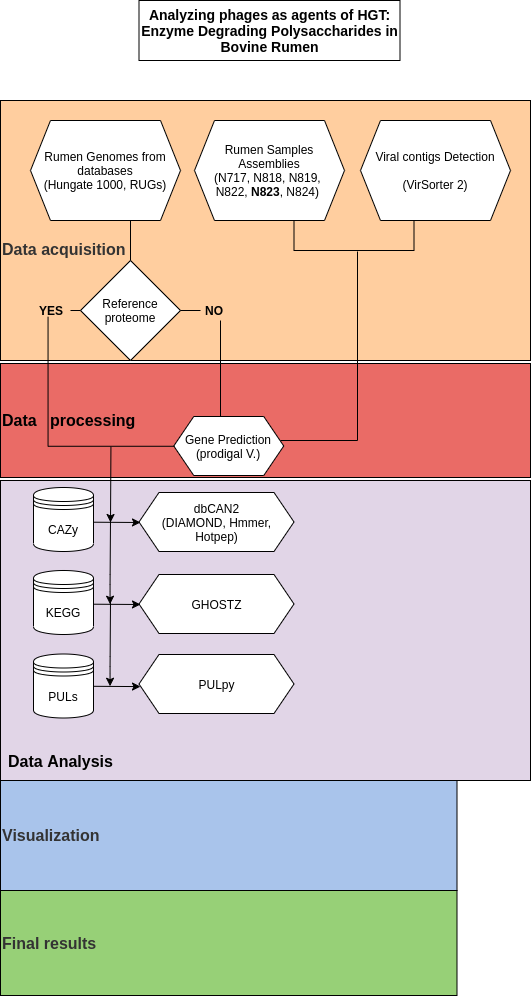

The diagram above was exported from draw.io. Its source (the exported page's mxGraphModel, read from the mxfile embedded in the PNG):
<mxGraphModel dx="1422" dy="1826" grid="1" gridSize="10" guides="1" tooltips="1" connect="1" arrows="1" fold="1" page="1" pageScale="1" pageWidth="850" pageHeight="1100" math="0" shadow="0">
  <root>
    <mxCell id="0" />
    <mxCell id="1" parent="0" />
    <mxCell id="HQh6aFMLFC6KjVPHVzcH-44" value="&lt;b&gt;&lt;font style=&quot;font-size: 16px&quot;&gt;Data&amp;nbsp; &amp;nbsp;processing&lt;/font&gt;&lt;/b&gt;" style="whiteSpace=wrap;html=1;align=left;fontSize=11;fillColor=#EA6B66;" parent="1" vertex="1">
      <mxGeometry x="150" y="-697" width="530" height="114" as="geometry" />
    </mxCell>
    <mxCell id="HQh6aFMLFC6KjVPHVzcH-1" value="&lt;b&gt;&lt;span style=&quot;color: rgb(51 , 51 , 51) ; font-family: &amp;#34;open sans&amp;#34; , &amp;#34;clear sans&amp;#34; , &amp;#34;helvetica neue&amp;#34; , &amp;#34;helvetica&amp;#34; , &amp;#34;arial&amp;#34; , sans-serif ; font-size: 16px&quot;&gt;&lt;br&gt;&lt;br&gt;&lt;/span&gt;&lt;/b&gt;&lt;b style=&quot;text-align: right ; font-family: &amp;#34;helvetica&amp;#34;&quot;&gt;&lt;span style=&quot;color: rgb(51 , 51 , 51) ; font-family: &amp;#34;open sans&amp;#34; , &amp;#34;clear sans&amp;#34; , &amp;#34;helvetica neue&amp;#34; , &amp;#34;helvetica&amp;#34; , &amp;#34;arial&amp;#34; , sans-serif ; font-size: 16px&quot;&gt;Data acquisition&lt;/span&gt;&lt;/b&gt;&lt;b&gt;&lt;span style=&quot;color: rgb(51 , 51 , 51) ; font-family: &amp;#34;open sans&amp;#34; , &amp;#34;clear sans&amp;#34; , &amp;#34;helvetica neue&amp;#34; , &amp;#34;helvetica&amp;#34; , &amp;#34;arial&amp;#34; , sans-serif ; font-size: 16px&quot;&gt;&lt;br&gt;&lt;/span&gt;&lt;/b&gt;" style="whiteSpace=wrap;html=1;align=left;fontSize=11;fillColor=#FFCE9F;" parent="1" vertex="1">
      <mxGeometry x="150" y="-960" width="530" height="260" as="geometry" />
    </mxCell>
    <mxCell id="HQh6aFMLFC6KjVPHVzcH-2" value="&lt;span style=&quot;font-size: 14px&quot;&gt;Analyzing phages as agents of HGT: Enzyme Degrading Polysaccharides in Bovine Rumen&lt;/span&gt;" style="rounded=0;whiteSpace=wrap;html=1;fontStyle=1" parent="1" vertex="1">
      <mxGeometry x="288.5" y="-1060" width="261" height="60" as="geometry" />
    </mxCell>
    <mxCell id="HQh6aFMLFC6KjVPHVzcH-3" value="Rumen Genomes from databases&lt;br&gt;(Hungate 1000, RUGs)" style="shape=hexagon;perimeter=hexagonPerimeter2;whiteSpace=wrap;html=1;fixedSize=1;" parent="1" vertex="1">
      <mxGeometry x="180" y="-940" width="150" height="100" as="geometry" />
    </mxCell>
    <mxCell id="HQh6aFMLFC6KjVPHVzcH-6" value="Rumen Samples Assemblies&lt;br&gt;(N717, N818, N819, &lt;br&gt;N822, &lt;b&gt;N823&lt;/b&gt;, N824)&amp;nbsp;" style="shape=hexagon;perimeter=hexagonPerimeter2;whiteSpace=wrap;html=1;fixedSize=1;" parent="1" vertex="1">
      <mxGeometry x="344" y="-940" width="150" height="100" as="geometry" />
    </mxCell>
    <mxCell id="HQh6aFMLFC6KjVPHVzcH-7" value="Viral contigs Detection&lt;br&gt;&lt;br&gt;(VirSorter 2)" style="shape=hexagon;perimeter=hexagonPerimeter2;whiteSpace=wrap;html=1;fixedSize=1;" parent="1" vertex="1">
      <mxGeometry x="510" y="-940" width="150" height="100" as="geometry" />
    </mxCell>
    <mxCell id="HQh6aFMLFC6KjVPHVzcH-8" value="Reference proteome" style="rhombus;whiteSpace=wrap;html=1;" parent="1" vertex="1">
      <mxGeometry x="230" y="-800" width="100" height="100" as="geometry" />
    </mxCell>
    <mxCell id="HQh6aFMLFC6KjVPHVzcH-11" value="&lt;div style=&quot;text-align: right&quot;&gt;&lt;br&gt;&lt;/div&gt;&lt;div style=&quot;text-align: right&quot;&gt;&lt;br&gt;&lt;/div&gt;" style="whiteSpace=wrap;html=1;align=left;fontSize=11;fillColor=#E1D5E7;" parent="1" vertex="1">
      <mxGeometry x="150" y="-580" width="530" height="300" as="geometry" />
    </mxCell>
    <mxCell id="HQh6aFMLFC6KjVPHVzcH-16" value="KEGG" style="shape=datastore;whiteSpace=wrap;html=1;" parent="1" vertex="1">
      <mxGeometry x="183" y="-490" width="60" height="64" as="geometry" />
    </mxCell>
    <mxCell id="HQh6aFMLFC6KjVPHVzcH-18" value="CAZy" style="shape=datastore;whiteSpace=wrap;html=1;" parent="1" vertex="1">
      <mxGeometry x="183" y="-573" width="60" height="64" as="geometry" />
    </mxCell>
    <mxCell id="HQh6aFMLFC6KjVPHVzcH-19" value="PULs" style="shape=datastore;whiteSpace=wrap;html=1;" parent="1" vertex="1">
      <mxGeometry x="183" y="-406.5" width="60" height="64" as="geometry" />
    </mxCell>
    <mxCell id="HQh6aFMLFC6KjVPHVzcH-25" value="dbCAN2&lt;br&gt;(DIAMOND, Hmmer, Hotpep)" style="shape=hexagon;perimeter=hexagonPerimeter2;whiteSpace=wrap;html=1;fixedSize=1;" parent="1" vertex="1">
      <mxGeometry x="288.5" y="-568" width="155" height="59" as="geometry" />
    </mxCell>
    <mxCell id="HQh6aFMLFC6KjVPHVzcH-28" value="GHOSTZ" style="shape=hexagon;perimeter=hexagonPerimeter2;whiteSpace=wrap;html=1;fixedSize=1;" parent="1" vertex="1">
      <mxGeometry x="288.5" y="-486" width="155" height="59" as="geometry" />
    </mxCell>
    <mxCell id="HQh6aFMLFC6KjVPHVzcH-29" value="PULpy" style="shape=hexagon;perimeter=hexagonPerimeter2;whiteSpace=wrap;html=1;fixedSize=1;" parent="1" vertex="1">
      <mxGeometry x="288.5" y="-406" width="155" height="59" as="geometry" />
    </mxCell>
    <mxCell id="HQh6aFMLFC6KjVPHVzcH-30" value="" style="endArrow=classic;html=1;" parent="1" edge="1">
      <mxGeometry width="50" height="50" relative="1" as="geometry">
        <mxPoint x="243" y="-538.29" as="sourcePoint" />
        <mxPoint x="290" y="-538" as="targetPoint" />
      </mxGeometry>
    </mxCell>
    <mxCell id="HQh6aFMLFC6KjVPHVzcH-31" value="" style="endArrow=classic;html=1;" parent="1" edge="1">
      <mxGeometry width="50" height="50" relative="1" as="geometry">
        <mxPoint x="243" y="-456.28999999999996" as="sourcePoint" />
        <mxPoint x="290" y="-456" as="targetPoint" />
      </mxGeometry>
    </mxCell>
    <mxCell id="HQh6aFMLFC6KjVPHVzcH-32" value="" style="endArrow=classic;html=1;" parent="1" edge="1">
      <mxGeometry width="50" height="50" relative="1" as="geometry">
        <mxPoint x="243" y="-374.19999999999993" as="sourcePoint" />
        <mxPoint x="290" y="-373.90999999999997" as="targetPoint" />
      </mxGeometry>
    </mxCell>
    <mxCell id="HQh6aFMLFC6KjVPHVzcH-33" value="&lt;b&gt;NO&lt;/b&gt;" style="text;html=1;strokeColor=none;fillColor=none;align=center;verticalAlign=middle;whiteSpace=wrap;rounded=0;" parent="1" vertex="1">
      <mxGeometry x="344" y="-760" width="40" height="20" as="geometry" />
    </mxCell>
    <mxCell id="HQh6aFMLFC6KjVPHVzcH-34" value="&lt;b&gt;YES&lt;/b&gt;" style="text;html=1;strokeColor=none;fillColor=none;align=center;verticalAlign=middle;whiteSpace=wrap;rounded=0;" parent="1" vertex="1">
      <mxGeometry x="181" y="-760.18" width="40" height="20" as="geometry" />
    </mxCell>
    <mxCell id="HQh6aFMLFC6KjVPHVzcH-41" value="Gene Prediction&lt;br&gt;(prodigal V.)" style="shape=hexagon;perimeter=hexagonPerimeter2;whiteSpace=wrap;html=1;fixedSize=1;" parent="1" vertex="1">
      <mxGeometry x="323.25" y="-644" width="110" height="59" as="geometry" />
    </mxCell>
    <mxCell id="HQh6aFMLFC6KjVPHVzcH-45" value="&lt;span style=&quot;background-color: rgb(169 , 196 , 235)&quot;&gt;&lt;b&gt;&lt;span style=&quot;color: rgb(51 , 51 , 51) ; font-family: &amp;#34;open sans&amp;#34; , &amp;#34;clear sans&amp;#34; , &amp;#34;helvetica neue&amp;#34; , &amp;#34;helvetica&amp;#34; , &amp;#34;arial&amp;#34; , sans-serif ; font-size: 16px ; font-style: normal ; letter-spacing: normal ; text-align: left ; text-indent: 0px ; text-transform: none ; word-spacing: 0px ; display: inline ; float: none&quot;&gt;Visualization&lt;/span&gt;&lt;/b&gt;&lt;/span&gt;" style="whiteSpace=wrap;html=1;align=left;fontSize=11;fillColor=#A9C4EB;" parent="1" vertex="1">
      <mxGeometry x="150" y="-280" width="456.5" height="110" as="geometry" />
    </mxCell>
    <mxCell id="HQh6aFMLFC6KjVPHVzcH-46" value="&lt;span style=&quot;background-color: rgb(151 , 208 , 119)&quot;&gt;&lt;b&gt;&lt;span style=&quot;color: rgb(51 , 51 , 51) ; font-family: &amp;#34;open sans&amp;#34; , &amp;#34;clear sans&amp;#34; , &amp;#34;helvetica neue&amp;#34; , &amp;#34;helvetica&amp;#34; , &amp;#34;arial&amp;#34; , sans-serif ; font-size: 16px ; font-style: normal ; letter-spacing: normal ; text-align: left ; text-indent: 0px ; text-transform: none ; word-spacing: 0px ; display: inline ; float: none&quot;&gt;Final results&lt;/span&gt;&lt;/b&gt;&lt;/span&gt;" style="whiteSpace=wrap;html=1;align=left;fontSize=11;fillColor=#97D077;" parent="1" vertex="1">
      <mxGeometry x="150" y="-170" width="456.5" height="105" as="geometry" />
    </mxCell>
    <mxCell id="HQh6aFMLFC6KjVPHVzcH-51" value="" style="line;strokeWidth=1;direction=south;html=1;fillColor=#E1D5E7;" parent="1" vertex="1">
      <mxGeometry x="365" y="-740" width="10" height="96" as="geometry" />
    </mxCell>
    <mxCell id="HQh6aFMLFC6KjVPHVzcH-52" style="edgeStyle=none;rounded=0;orthogonalLoop=1;jettySize=auto;html=1;exitX=0.5;exitY=1;exitDx=0;exitDy=0;" parent="1" source="HQh6aFMLFC6KjVPHVzcH-8" target="HQh6aFMLFC6KjVPHVzcH-8" edge="1">
      <mxGeometry relative="1" as="geometry" />
    </mxCell>
    <mxCell id="HQh6aFMLFC6KjVPHVzcH-61" value="" style="shape=partialRectangle;whiteSpace=wrap;html=1;bottom=0;right=0;fillColor=none;strokeWidth=1;rotation=-90;align=left;" parent="1" vertex="1">
      <mxGeometry x="196.06" y="-742.18" width="129.44" height="126.45" as="geometry" />
    </mxCell>
    <mxCell id="HQh6aFMLFC6KjVPHVzcH-62" value="" style="line;strokeWidth=1;html=1;fillColor=#E1D5E7;" parent="1" vertex="1">
      <mxGeometry x="330" y="-755" width="20" height="10" as="geometry" />
    </mxCell>
    <mxCell id="HQh6aFMLFC6KjVPHVzcH-63" value="" style="line;strokeWidth=1;html=1;fillColor=#E1D5E7;" parent="1" vertex="1">
      <mxGeometry x="220" y="-755" width="10" height="10" as="geometry" />
    </mxCell>
    <mxCell id="HQh6aFMLFC6KjVPHVzcH-65" value="" style="endArrow=classic;html=1;strokeColor=none;" parent="1" edge="1">
      <mxGeometry width="50" height="50" relative="1" as="geometry">
        <mxPoint x="180" y="-530" as="sourcePoint" />
        <mxPoint x="230" y="-580" as="targetPoint" />
        <Array as="points">
          <mxPoint x="220" y="-570" />
        </Array>
      </mxGeometry>
    </mxCell>
    <mxCell id="HQh6aFMLFC6KjVPHVzcH-66" value="" style="endArrow=classic;html=1;" parent="1" edge="1">
      <mxGeometry width="50" height="50" relative="1" as="geometry">
        <mxPoint x="260.44" y="-613.73" as="sourcePoint" />
        <mxPoint x="260" y="-538" as="targetPoint" />
      </mxGeometry>
    </mxCell>
    <mxCell id="HQh6aFMLFC6KjVPHVzcH-67" value="" style="endArrow=classic;html=1;" parent="1" edge="1">
      <mxGeometry width="50" height="50" relative="1" as="geometry">
        <mxPoint x="260" y="-542" as="sourcePoint" />
        <mxPoint x="259.56" y="-456.27" as="targetPoint" />
        <Array as="points">
          <mxPoint x="259.56" y="-476.27" />
        </Array>
      </mxGeometry>
    </mxCell>
    <mxCell id="HQh6aFMLFC6KjVPHVzcH-68" value="" style="endArrow=classic;html=1;" parent="1" edge="1">
      <mxGeometry width="50" height="50" relative="1" as="geometry">
        <mxPoint x="260" y="-460" as="sourcePoint" />
        <mxPoint x="259.55999999999995" y="-374.2700000000001" as="targetPoint" />
        <Array as="points">
          <mxPoint x="259.56" y="-394.27" />
        </Array>
      </mxGeometry>
    </mxCell>
    <mxCell id="HQh6aFMLFC6KjVPHVzcH-70" value="" style="shape=partialRectangle;whiteSpace=wrap;html=1;bottom=1;right=1;left=1;top=0;fillColor=none;routingCenterX=-0.5;strokeWidth=1;" parent="1" vertex="1">
      <mxGeometry x="443.5" y="-840" width="120" height="30" as="geometry" />
    </mxCell>
    <mxCell id="HQh6aFMLFC6KjVPHVzcH-71" value="" style="line;strokeWidth=1;direction=south;html=1;fillColor=#E1D5E7;" parent="1" vertex="1">
      <mxGeometry x="275" y="-840" width="10" height="40" as="geometry" />
    </mxCell>
    <mxCell id="HQh6aFMLFC6KjVPHVzcH-78" value="" style="shape=partialRectangle;whiteSpace=wrap;html=1;top=0;left=0;fillColor=none;strokeWidth=1;" parent="1" vertex="1">
      <mxGeometry x="430" y="-809" width="77" height="189" as="geometry" />
    </mxCell>
    <mxCell id="NjGjsni5jyTqclJ38Fh--1" value="&lt;b style=&quot;font-size: 11px&quot;&gt;&lt;font style=&quot;font-size: 16px&quot;&gt;Data Analysis&lt;/font&gt;&lt;/b&gt;" style="text;html=1;resizable=0;autosize=1;align=left;verticalAlign=middle;points=[];fillColor=none;strokeColor=none;rounded=0;" vertex="1" parent="1">
      <mxGeometry x="156" y="-309" width="120" height="20" as="geometry" />
    </mxCell>
  </root>
</mxGraphModel>